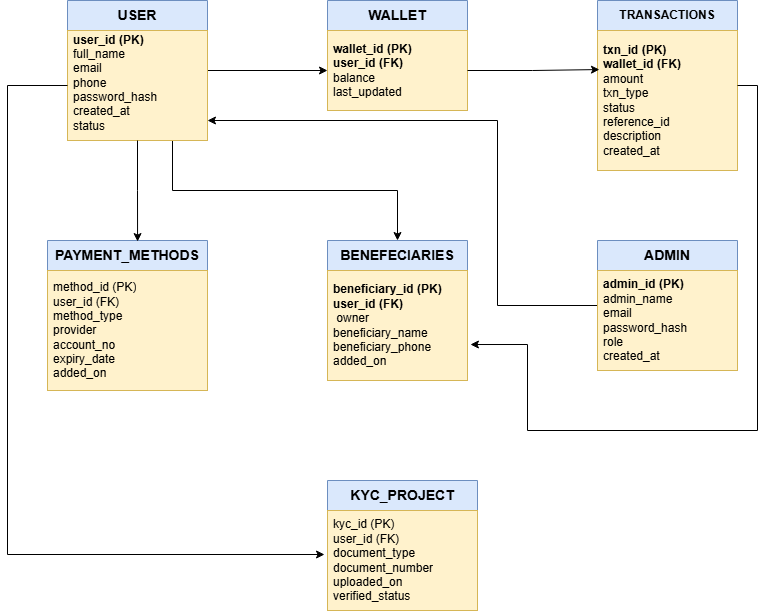

The diagram above was exported from draw.io. Its source (the exported page's mxGraphModel, read from the mxfile embedded in the PNG):
<mxGraphModel dx="872" dy="473" grid="1" gridSize="10" guides="1" tooltips="1" connect="1" arrows="1" fold="1" page="1" pageScale="1" pageWidth="850" pageHeight="1100" math="0" shadow="0">
  <root>
    <mxCell id="0" />
    <mxCell id="1" parent="0" />
    <mxCell id="P-RdKNRHatBiUloDj8r2-34" edge="1" parent="1" source="P-RdKNRHatBiUloDj8r2-1" style="edgeStyle=orthogonalEdgeStyle;rounded=0;orthogonalLoop=1;jettySize=auto;html=1;exitX=1;exitY=0.5;exitDx=0;exitDy=0;entryX=0;entryY=0.5;entryDx=0;entryDy=0;" target="P-RdKNRHatBiUloDj8r2-8">
      <mxGeometry relative="1" as="geometry" />
    </mxCell>
    <mxCell id="P-RdKNRHatBiUloDj8r2-36" edge="1" parent="1" source="P-RdKNRHatBiUloDj8r2-1" style="edgeStyle=orthogonalEdgeStyle;rounded=0;orthogonalLoop=1;jettySize=auto;html=1;exitX=0.75;exitY=1;exitDx=0;exitDy=0;entryX=0.5;entryY=0;entryDx=0;entryDy=0;" target="P-RdKNRHatBiUloDj8r2-25">
      <mxGeometry relative="1" as="geometry" />
    </mxCell>
    <mxCell id="P-RdKNRHatBiUloDj8r2-1" parent="1" style="swimlane;fontStyle=0;childLayout=stackLayout;horizontal=1;startSize=30;horizontalStack=0;resizeParent=1;resizeParentMax=0;resizeLast=0;collapsible=1;marginBottom=0;whiteSpace=wrap;html=1;fillColor=#dae8fc;strokeColor=#6c8ebf;" value="&lt;b&gt;&lt;font style=&quot;font-size: 14px;&quot;&gt;USER&lt;/font&gt;&lt;/b&gt;" vertex="1">
      <mxGeometry height="140" width="140" x="100" y="80" as="geometry" />
    </mxCell>
    <mxCell id="P-RdKNRHatBiUloDj8r2-2" parent="P-RdKNRHatBiUloDj8r2-1" style="text;strokeColor=#d6b656;fillColor=#fff2cc;align=left;verticalAlign=middle;spacingLeft=4;spacingRight=4;overflow=hidden;points=[[0,0.5],[1,0.5]];portConstraint=eastwest;rotatable=0;whiteSpace=wrap;html=1;" value="&lt;div&gt;&lt;b&gt;user_id (PK)&lt;/b&gt;&lt;/div&gt;&lt;div&gt;full_name&lt;/div&gt;&lt;div&gt;email&lt;/div&gt;&lt;div&gt;phone&lt;/div&gt;&lt;div&gt;password_hash&lt;/div&gt;&lt;div&gt;created_at&lt;/div&gt;&lt;div&gt;status&lt;/div&gt;&lt;div&gt;&lt;br&gt;&lt;/div&gt;" vertex="1">
      <mxGeometry height="110" width="140" y="30" as="geometry" />
    </mxCell>
    <mxCell id="P-RdKNRHatBiUloDj8r2-5" parent="1" style="swimlane;fontStyle=0;childLayout=stackLayout;horizontal=1;startSize=30;horizontalStack=0;resizeParent=1;resizeParentMax=0;resizeLast=0;collapsible=1;marginBottom=0;whiteSpace=wrap;html=1;fillColor=#dae8fc;strokeColor=#6c8ebf;" value="&lt;b&gt;&lt;font style=&quot;font-size: 14px;&quot;&gt;WALLET&lt;/font&gt;&lt;/b&gt;" vertex="1">
      <mxGeometry height="110" width="140" x="360" y="80" as="geometry" />
    </mxCell>
    <mxCell id="P-RdKNRHatBiUloDj8r2-8" parent="P-RdKNRHatBiUloDj8r2-5" style="text;strokeColor=#d6b656;fillColor=#fff2cc;align=left;verticalAlign=middle;spacingLeft=4;spacingRight=4;overflow=hidden;points=[[0,0.5],[1,0.5]];portConstraint=eastwest;rotatable=0;whiteSpace=wrap;html=1;" value="&lt;div&gt;&lt;b&gt;wallet_id (PK)&lt;/b&gt;&lt;/div&gt;&lt;div&gt;&lt;b&gt;user_id (FK)&lt;/b&gt;&lt;/div&gt;&lt;div&gt;balance&lt;/div&gt;&lt;div&gt;last_updated&lt;/div&gt;" vertex="1">
      <mxGeometry height="80" width="140" y="30" as="geometry" />
    </mxCell>
    <mxCell id="P-RdKNRHatBiUloDj8r2-9" parent="1" style="swimlane;fontStyle=0;childLayout=stackLayout;horizontal=1;startSize=30;horizontalStack=0;resizeParent=1;resizeParentMax=0;resizeLast=0;collapsible=1;marginBottom=0;whiteSpace=wrap;html=1;fillColor=#dae8fc;strokeColor=#6c8ebf;" value="&lt;b&gt;TRANSACTIONS&lt;/b&gt;" vertex="1">
      <mxGeometry height="170" width="140" x="630" y="80" as="geometry" />
    </mxCell>
    <mxCell id="P-RdKNRHatBiUloDj8r2-11" parent="P-RdKNRHatBiUloDj8r2-9" style="text;strokeColor=#d6b656;fillColor=#fff2cc;align=left;verticalAlign=middle;spacingLeft=4;spacingRight=4;overflow=hidden;points=[[0,0.5],[1,0.5]];portConstraint=eastwest;rotatable=0;whiteSpace=wrap;html=1;" value="&lt;div&gt;&lt;b&gt;txn_id (PK)&lt;/b&gt;&lt;/div&gt;&lt;div&gt;&lt;b&gt;wallet_id (FK)&lt;/b&gt;&lt;/div&gt;&lt;div&gt;amount&lt;/div&gt;&lt;div&gt;txn_type&lt;/div&gt;&lt;div&gt;status&lt;/div&gt;&lt;div&gt;reference_id&amp;nbsp;&lt;/div&gt;&lt;div&gt;description&lt;/div&gt;&lt;div&gt;created_at&lt;/div&gt;" vertex="1">
      <mxGeometry height="140" width="140" y="30" as="geometry" />
    </mxCell>
    <mxCell id="P-RdKNRHatBiUloDj8r2-13" parent="1" style="swimlane;fontStyle=0;childLayout=stackLayout;horizontal=1;startSize=30;horizontalStack=0;resizeParent=1;resizeParentMax=0;resizeLast=0;collapsible=1;marginBottom=0;whiteSpace=wrap;html=1;fillColor=#dae8fc;strokeColor=#6c8ebf;" value="&lt;b&gt;&lt;font style=&quot;font-size: 14px;&quot;&gt;PAYMENT_METHODS&lt;/font&gt;&lt;/b&gt;" vertex="1">
      <mxGeometry height="150" width="160" x="80" y="320" as="geometry" />
    </mxCell>
    <mxCell id="P-RdKNRHatBiUloDj8r2-14" parent="P-RdKNRHatBiUloDj8r2-13" style="text;strokeColor=#d6b656;fillColor=#fff2cc;align=left;verticalAlign=middle;spacingLeft=4;spacingRight=4;overflow=hidden;points=[[0,0.5],[1,0.5]];portConstraint=eastwest;rotatable=0;whiteSpace=wrap;html=1;" value="&lt;div&gt;method_id (PK)&lt;/div&gt;&lt;div&gt;user_id (FK)&lt;/div&gt;&lt;div&gt;method_type&lt;/div&gt;&lt;div&gt;provider&lt;/div&gt;&lt;div&gt;account_no&lt;/div&gt;&lt;div&gt;expiry_date&lt;/div&gt;&lt;div&gt;added_on&lt;/div&gt;" vertex="1">
      <mxGeometry height="120" width="160" y="30" as="geometry" />
    </mxCell>
    <mxCell id="P-RdKNRHatBiUloDj8r2-40" edge="1" parent="1" source="P-RdKNRHatBiUloDj8r2-21" style="edgeStyle=orthogonalEdgeStyle;rounded=0;orthogonalLoop=1;jettySize=auto;html=1;exitX=0;exitY=0.5;exitDx=0;exitDy=0;">
      <mxGeometry relative="1" as="geometry">
        <Array as="points">
          <mxPoint x="530" y="385" />
          <mxPoint x="530" y="200" />
        </Array>
        <mxPoint x="240" y="200" as="targetPoint" />
      </mxGeometry>
    </mxCell>
    <mxCell id="P-RdKNRHatBiUloDj8r2-21" parent="1" style="swimlane;fontStyle=0;childLayout=stackLayout;horizontal=1;startSize=30;horizontalStack=0;resizeParent=1;resizeParentMax=0;resizeLast=0;collapsible=1;marginBottom=0;whiteSpace=wrap;html=1;fillColor=#dae8fc;strokeColor=#6c8ebf;" value="&lt;b&gt;&lt;font style=&quot;font-size: 14px;&quot;&gt;ADMIN&lt;/font&gt;&lt;/b&gt;" vertex="1">
      <mxGeometry height="130" width="140" x="630" y="320" as="geometry" />
    </mxCell>
    <mxCell id="P-RdKNRHatBiUloDj8r2-22" parent="P-RdKNRHatBiUloDj8r2-21" style="text;strokeColor=#d6b656;fillColor=#fff2cc;align=left;verticalAlign=middle;spacingLeft=4;spacingRight=4;overflow=hidden;points=[[0,0.5],[1,0.5]];portConstraint=eastwest;rotatable=0;whiteSpace=wrap;html=1;" value="&lt;div&gt;&lt;span style=&quot;background-color: transparent; color: light-dark(rgb(0, 0, 0), rgb(255, 255, 255));&quot;&gt;&lt;b&gt;admin_id (PK)&lt;/b&gt;&lt;/span&gt;&lt;/div&gt;&lt;div&gt;admin_name&lt;/div&gt;&lt;div&gt;email&lt;/div&gt;&lt;div&gt;password_hash&lt;/div&gt;&lt;div&gt;role&lt;/div&gt;&lt;div&gt;created_at&lt;/div&gt;" vertex="1">
      <mxGeometry height="100" width="140" y="30" as="geometry" />
    </mxCell>
    <mxCell id="P-RdKNRHatBiUloDj8r2-25" parent="1" style="swimlane;fontStyle=0;childLayout=stackLayout;horizontal=1;startSize=30;horizontalStack=0;resizeParent=1;resizeParentMax=0;resizeLast=0;collapsible=1;marginBottom=0;whiteSpace=wrap;html=1;fillColor=#dae8fc;strokeColor=#6c8ebf;" value="&lt;b&gt;&lt;font style=&quot;font-size: 14px;&quot;&gt;BENEFECIARIES&lt;/font&gt;&lt;/b&gt;" vertex="1">
      <mxGeometry height="140" width="140" x="360" y="320" as="geometry" />
    </mxCell>
    <mxCell id="P-RdKNRHatBiUloDj8r2-27" parent="P-RdKNRHatBiUloDj8r2-25" style="text;strokeColor=#d6b656;fillColor=#fff2cc;align=left;verticalAlign=middle;spacingLeft=4;spacingRight=4;overflow=hidden;points=[[0,0.5],[1,0.5]];portConstraint=eastwest;rotatable=0;whiteSpace=wrap;html=1;" value="&lt;div&gt;&lt;b&gt;beneficiary_id (PK)&lt;/b&gt;&lt;/div&gt;&lt;div&gt;&lt;b&gt;user_id (FK)&amp;nbsp; &amp;nbsp; &amp;nbsp;&amp;nbsp;&lt;/b&gt;&lt;/div&gt;&lt;div&gt;&lt;b&gt;&amp;nbsp;&lt;/b&gt;owner&lt;/div&gt;&lt;div&gt;beneficiary_name&lt;/div&gt;&lt;div&gt;beneficiary_phone&lt;/div&gt;&lt;div&gt;added_on&lt;/div&gt;" vertex="1">
      <mxGeometry height="110" width="140" y="30" as="geometry" />
    </mxCell>
    <mxCell id="P-RdKNRHatBiUloDj8r2-30" parent="1" style="swimlane;fontStyle=0;childLayout=stackLayout;horizontal=1;startSize=30;horizontalStack=0;resizeParent=1;resizeParentMax=0;resizeLast=0;collapsible=1;marginBottom=0;whiteSpace=wrap;html=1;fillColor=#dae8fc;strokeColor=#6c8ebf;" value="&lt;b&gt;&lt;font style=&quot;font-size: 14px;&quot;&gt;KYC_PROJECT&lt;/font&gt;&lt;/b&gt;" vertex="1">
      <mxGeometry height="130" width="150" x="360" y="560" as="geometry" />
    </mxCell>
    <mxCell id="P-RdKNRHatBiUloDj8r2-31" parent="P-RdKNRHatBiUloDj8r2-30" style="text;strokeColor=#d6b656;fillColor=#fff2cc;align=left;verticalAlign=middle;spacingLeft=4;spacingRight=4;overflow=hidden;points=[[0,0.5],[1,0.5]];portConstraint=eastwest;rotatable=0;whiteSpace=wrap;html=1;" value="&lt;div&gt;kyc_id (PK)&lt;/div&gt;&lt;div&gt;user_id (FK)&lt;/div&gt;&lt;div&gt;document_type&lt;/div&gt;&lt;div&gt;document_number&lt;/div&gt;&lt;div&gt;uploaded_on&lt;/div&gt;&lt;div&gt;verified_status&lt;/div&gt;" vertex="1">
      <mxGeometry height="100" width="150" y="30" as="geometry" />
    </mxCell>
    <mxCell id="P-RdKNRHatBiUloDj8r2-35" edge="1" parent="1" source="P-RdKNRHatBiUloDj8r2-1" style="edgeStyle=orthogonalEdgeStyle;rounded=0;orthogonalLoop=1;jettySize=auto;html=1;exitX=0.5;exitY=1;exitDx=0;exitDy=0;entryX=0.563;entryY=0.007;entryDx=0;entryDy=0;entryPerimeter=0;" target="P-RdKNRHatBiUloDj8r2-13">
      <mxGeometry relative="1" as="geometry" />
    </mxCell>
    <mxCell id="P-RdKNRHatBiUloDj8r2-41" edge="1" parent="1" source="P-RdKNRHatBiUloDj8r2-2" style="edgeStyle=orthogonalEdgeStyle;rounded=0;orthogonalLoop=1;jettySize=auto;html=1;exitX=0;exitY=0.5;exitDx=0;exitDy=0;entryX=-0.02;entryY=0.44;entryDx=0;entryDy=0;entryPerimeter=0;" target="P-RdKNRHatBiUloDj8r2-31">
      <mxGeometry relative="1" as="geometry">
        <Array as="points">
          <mxPoint x="40" y="165" />
          <mxPoint x="40" y="634" />
        </Array>
      </mxGeometry>
    </mxCell>
    <mxCell id="P-RdKNRHatBiUloDj8r2-42" edge="1" parent="1" source="P-RdKNRHatBiUloDj8r2-9" style="edgeStyle=orthogonalEdgeStyle;rounded=0;orthogonalLoop=1;jettySize=auto;html=1;exitX=1;exitY=0.5;exitDx=0;exitDy=0;entryX=1.021;entryY=0.673;entryDx=0;entryDy=0;entryPerimeter=0;" target="P-RdKNRHatBiUloDj8r2-27">
      <mxGeometry relative="1" as="geometry">
        <Array as="points">
          <mxPoint x="790" y="165" />
          <mxPoint x="790" y="510" />
          <mxPoint x="560" y="510" />
          <mxPoint x="560" y="424" />
        </Array>
      </mxGeometry>
    </mxCell>
    <mxCell id="P-RdKNRHatBiUloDj8r2-44" edge="1" parent="1" source="P-RdKNRHatBiUloDj8r2-8" style="edgeStyle=orthogonalEdgeStyle;rounded=0;orthogonalLoop=1;jettySize=auto;html=1;exitX=1;exitY=0.5;exitDx=0;exitDy=0;entryX=0.014;entryY=0.279;entryDx=0;entryDy=0;entryPerimeter=0;" target="P-RdKNRHatBiUloDj8r2-11">
      <mxGeometry relative="1" as="geometry" />
    </mxCell>
  </root>
</mxGraphModel>